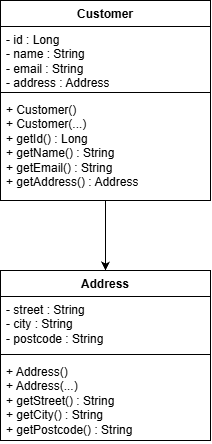

The diagram above was exported from draw.io. Its source (the exported page's mxGraphModel, read from the mxfile embedded in the PNG):
<mxGraphModel dx="1361" dy="723" grid="1" gridSize="10" guides="1" tooltips="1" connect="1" arrows="1" fold="1" page="1" pageScale="1" pageWidth="850" pageHeight="1100" math="0" shadow="0">
  <root>
    <mxCell id="0" />
    <mxCell id="1" parent="0" />
    <mxCell id="4elDWTd8C5B-7XM1cq94-11" edge="1" parent="1" source="4elDWTd8C5B-7XM1cq94-5" style="edgeStyle=orthogonalEdgeStyle;rounded=0;orthogonalLoop=1;jettySize=auto;html=1;">
      <mxGeometry relative="1" as="geometry">
        <mxPoint x="385" y="320" as="targetPoint" />
      </mxGeometry>
    </mxCell>
    <mxCell id="4elDWTd8C5B-7XM1cq94-5" parent="1" style="swimlane;fontStyle=1;align=center;verticalAlign=top;childLayout=stackLayout;horizontal=1;startSize=26;horizontalStack=0;resizeParent=1;resizeParentMax=0;resizeLast=0;collapsible=1;marginBottom=0;whiteSpace=wrap;html=1;" value="Customer" vertex="1">
      <mxGeometry height="200" width="210" x="280" y="50" as="geometry" />
    </mxCell>
    <mxCell id="4elDWTd8C5B-7XM1cq94-6" parent="4elDWTd8C5B-7XM1cq94-5" style="text;strokeColor=none;fillColor=none;align=left;verticalAlign=top;spacingLeft=4;spacingRight=4;overflow=hidden;rotatable=0;points=[[0,0.5],[1,0.5]];portConstraint=eastwest;whiteSpace=wrap;html=1;" value="- id : Long&lt;div&gt;- name : String&lt;/div&gt;&lt;div&gt;- email : String&lt;/div&gt;&lt;div&gt;- address : Address&lt;/div&gt;" vertex="1">
      <mxGeometry height="62" width="210" y="26" as="geometry" />
    </mxCell>
    <mxCell id="4elDWTd8C5B-7XM1cq94-7" parent="4elDWTd8C5B-7XM1cq94-5" style="line;strokeWidth=1;fillColor=none;align=left;verticalAlign=middle;spacingTop=-1;spacingLeft=3;spacingRight=3;rotatable=0;labelPosition=right;points=[];portConstraint=eastwest;strokeColor=inherit;" value="" vertex="1">
      <mxGeometry height="8" width="210" y="88" as="geometry" />
    </mxCell>
    <mxCell id="4elDWTd8C5B-7XM1cq94-8" parent="4elDWTd8C5B-7XM1cq94-5" style="text;strokeColor=none;fillColor=none;align=left;verticalAlign=top;spacingLeft=4;spacingRight=4;overflow=hidden;rotatable=0;points=[[0,0.5],[1,0.5]];portConstraint=eastwest;whiteSpace=wrap;html=1;" value="+ Customer()&lt;div&gt;+ Customer(...)&lt;div&gt;&lt;span style=&quot;background-color: transparent; color: light-dark(rgb(0, 0, 0), rgb(255, 255, 255));&quot;&gt;+ getId() : Long&lt;/span&gt;&lt;/div&gt;&lt;div&gt;+ getName() : String&lt;/div&gt;&lt;div&gt;+ getEmail() : String&lt;/div&gt;&lt;/div&gt;&lt;div&gt;+ getAddress() : Address&lt;/div&gt;" vertex="1">
      <mxGeometry height="104" width="210" y="96" as="geometry" />
    </mxCell>
    <mxCell id="4elDWTd8C5B-7XM1cq94-14" parent="1" style="swimlane;fontStyle=1;align=center;verticalAlign=top;childLayout=stackLayout;horizontal=1;startSize=26;horizontalStack=0;resizeParent=1;resizeParentMax=0;resizeLast=0;collapsible=1;marginBottom=0;whiteSpace=wrap;html=1;" value="Address" vertex="1">
      <mxGeometry height="170" width="210" x="280" y="320" as="geometry" />
    </mxCell>
    <mxCell id="4elDWTd8C5B-7XM1cq94-15" parent="4elDWTd8C5B-7XM1cq94-14" style="text;strokeColor=none;fillColor=none;align=left;verticalAlign=top;spacingLeft=4;spacingRight=4;overflow=hidden;rotatable=0;points=[[0,0.5],[1,0.5]];portConstraint=eastwest;whiteSpace=wrap;html=1;" value="- street : String&lt;div&gt;- city : String&lt;/div&gt;&lt;div&gt;- postcode : String&lt;/div&gt;" vertex="1">
      <mxGeometry height="54" width="210" y="26" as="geometry" />
    </mxCell>
    <mxCell id="4elDWTd8C5B-7XM1cq94-16" parent="4elDWTd8C5B-7XM1cq94-14" style="line;strokeWidth=1;fillColor=none;align=left;verticalAlign=middle;spacingTop=-1;spacingLeft=3;spacingRight=3;rotatable=0;labelPosition=right;points=[];portConstraint=eastwest;strokeColor=inherit;" value="" vertex="1">
      <mxGeometry height="8" width="210" y="80" as="geometry" />
    </mxCell>
    <mxCell id="4elDWTd8C5B-7XM1cq94-17" parent="4elDWTd8C5B-7XM1cq94-14" style="text;strokeColor=none;fillColor=none;align=left;verticalAlign=top;spacingLeft=4;spacingRight=4;overflow=hidden;rotatable=0;points=[[0,0.5],[1,0.5]];portConstraint=eastwest;whiteSpace=wrap;html=1;" value="+ Address()&lt;div&gt;+ Address(...)&lt;div&gt;&lt;span style=&quot;background-color: transparent; color: light-dark(rgb(0, 0, 0), rgb(255, 255, 255));&quot;&gt;+ getStreet() : String&lt;/span&gt;&lt;/div&gt;&lt;div&gt;+ getCity() : String&lt;/div&gt;&lt;div&gt;+ getPostcode() : String&lt;/div&gt;&lt;/div&gt;" vertex="1">
      <mxGeometry height="82" width="210" y="88" as="geometry" />
    </mxCell>
  </root>
</mxGraphModel>